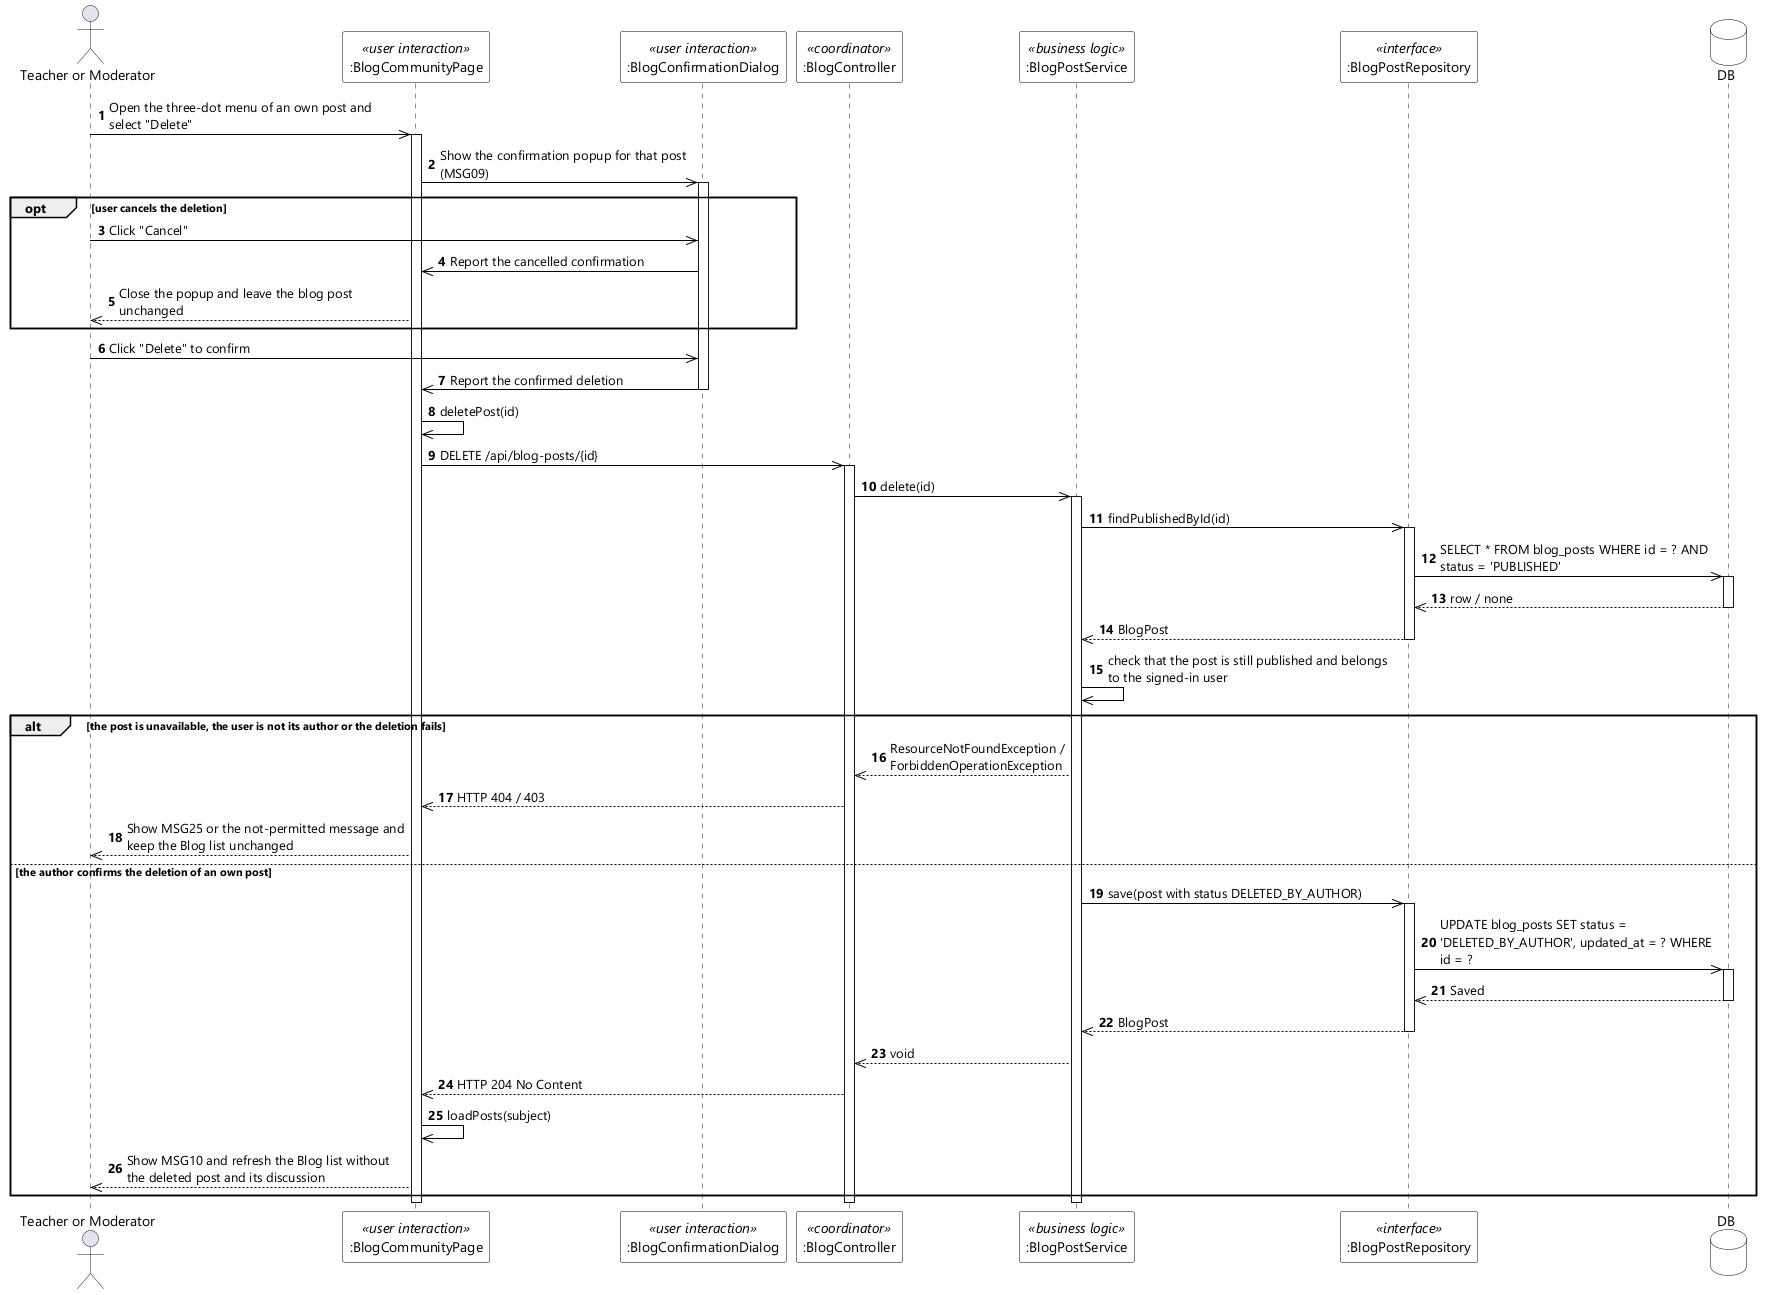

The diagram above was rendered by PlantUML. Its source (embedded in the PNG):
@startuml UC-25 Delete Own Blog Post - Sequence Diagram (stereo)
skinparamlocked dpi 96
skinparam defaultFontName "Segoe UI"
skinparam shadowing false
skinparam ParticipantBackgroundColor #FFFFFF
skinparam ParticipantBorderColor #000000
skinparam DatabaseBackgroundColor #FFFFFF
skinparam DatabaseBorderColor #000000
skinparam ArrowColor #000000
skinparam sequenceMessageAlign left
skinparam maxMessageSize 280

actor "Teacher or Moderator" as User
participant ":BlogCommunityPage" as UI <<user interaction>>
participant ":BlogConfirmationDialog" as CONFIRM <<user interaction>>
participant ":BlogController" as CTL <<coordinator>>
participant ":BlogPostService" as SVC <<business logic>>
participant ":BlogPostRepository" as POSTS <<interface>>
database DB

autonumber
User ->> UI : Open the three-dot menu of an own post and select "Delete"
activate UI
UI ->> CONFIRM : Show the confirmation popup for that post (MSG09)
activate CONFIRM

opt user cancels the deletion
  User ->> CONFIRM : Click "Cancel"
  CONFIRM ->> UI : Report the cancelled confirmation
  UI -->> User : Close the popup and leave the blog post unchanged
end

User ->> CONFIRM : Click "Delete" to confirm
CONFIRM ->> UI : Report the confirmed deletion
deactivate CONFIRM
UI ->> UI : deletePost(id)
UI ->> CTL : DELETE /api/blog-posts/{id}
activate CTL
CTL ->> SVC : delete(id)
activate SVC
SVC ->> POSTS : findPublishedById(id)
activate POSTS
POSTS ->> DB : SELECT * FROM blog_posts WHERE id = ? AND status = 'PUBLISHED'
activate DB
DB -->> POSTS : row / none
deactivate DB
POSTS -->> SVC : BlogPost
deactivate POSTS
SVC ->> SVC : check that the post is still published and belongs to the signed-in user

alt the post is unavailable, the user is not its author or the deletion fails
  SVC -->> CTL : ResourceNotFoundException / ForbiddenOperationException
  CTL -->> UI : HTTP 404 / 403
  UI -->> User : Show MSG25 or the not-permitted message and keep the Blog list unchanged

else the author confirms the deletion of an own post
  SVC ->> POSTS : save(post with status DELETED_BY_AUTHOR)
  activate POSTS
  POSTS ->> DB : UPDATE blog_posts SET status = 'DELETED_BY_AUTHOR', updated_at = ? WHERE id = ?
  activate DB
  DB -->> POSTS : Saved
  deactivate DB
  POSTS -->> SVC : BlogPost
  deactivate POSTS
  SVC -->> CTL : void
  CTL -->> UI : HTTP 204 No Content
  UI ->> UI : loadPosts(subject)
  UI -->> User : Show MSG10 and refresh the Blog list without the deleted post and its discussion
end
deactivate SVC
deactivate CTL
deactivate UI
@enduml